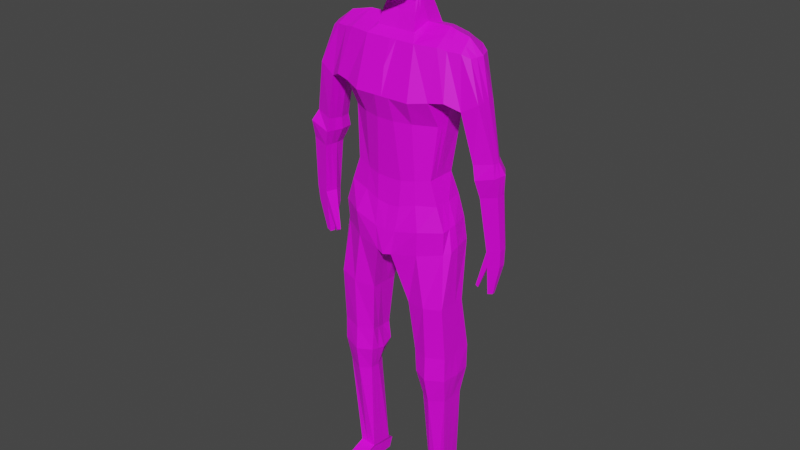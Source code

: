 # Source: 8beforerig.blend  (saved by Blender 3.4.6; exported with 4.5.12 LTS)
import bpy
from mathutils import Matrix  # noqa: F401  (used for matrix-valued properties, if any)

bpy.ops.wm.read_factory_settings(use_empty=True)
scene = bpy.context.scene
scene.name = 'Scene'

# ---- collections
col_refs = bpy.data.collections.new('Refs'); scene.collection.children.link(col_refs)
col_spiderman = bpy.data.collections.new('Spiderman'); scene.collection.children.link(col_spiderman)

# ---- images (referenced by path relative to the original .blend; pixels are not part of the script)
import os
ASSET_DIR = os.environ.get("B2B_ASSET_DIR", "")  # directory of the original .blend (textures are referenced by path, not embedded)
HERE = os.path.dirname(os.path.abspath(__file__))  # packed textures are extracted next to this script under _unpacked/

def load_image(name, relpath, width, height, colorspace="sRGB"):
    """Load a texture the original file referenced (path relative to the .blend, or extracted next to this script)."""
    p = next((c for c in (os.path.join(HERE, relpath), os.path.join(ASSET_DIR, relpath)) if relpath and os.path.exists(c)), "")
    if p:
        img = bpy.data.images.load(p, check_existing=True)
        img.name = name
    else:  # same state as the original file: an image datablock whose file is absent (Cycles renders it pink)
        img = bpy.data.images.new(name, width, height)
        img.source = "FILE"
        img.filepath = "//" + (relpath or name)
    img.colorspace_settings.name = colorspace
    return img
img_refpixel_png = load_image('refpixel.png', 'refpixel.png', 1024, 1024, 'sRGB')

# ---- materials (node trees are filled in below, after node groups)
mat_material_001 = bpy.data.materials.new('Material.001')
mat_material_001.use_transparent_shadow = False

# ---- material node trees
mat_material_001.use_nodes = True; mat_material_001.node_tree.nodes.clear()
_N = mat_material_001.node_tree.nodes; _L = mat_material_001.node_tree.links
n0 = _N.new('ShaderNodeBsdfPrincipled'); n0.name = 'Principled BSDF'; n0.location = (10, 300)
n0.distribution = 'GGX'
n0.subsurface_method = 'RANDOM_WALK_SKIN'
n0.inputs[3].default_value = 1.45
n0.inputs[27].default_value = (0.0, 0.0, 0.0, 1.0)
n0.inputs[28].default_value = 1.0
n1 = _N.new('ShaderNodeOutputMaterial'); n1.name = 'Material Output'; n1.location = (300, 300)
n2 = _N.new('ShaderNodeTexImage'); n2.name = 'Image Texture'; n2.location = (-280, 280)
n2.image = img_refpixel_png
_L.new(n0.outputs[0], n1.inputs[0])
_L.new(n2.outputs[0], n0.inputs[0])
n1.is_active_output = True

# ---- world
world_world = bpy.data.worlds.new('World'); scene.world = world_world
world_world.use_nodes = True; world_world.node_tree.nodes.clear()
_N = world_world.node_tree.nodes; _L = world_world.node_tree.links
n0 = _N.new('ShaderNodeOutputWorld'); n0.name = 'World Output'; n0.location = (300, 300)
n1 = _N.new('ShaderNodeBackground'); n1.name = 'Background'; n1.location = (10, 300)
n1.inputs[0].default_value = (0.05088, 0.05088, 0.05088, 1.0)
_L.new(n1.outputs[0], n0.inputs[0])
n0.is_active_output = True
world_world.color = (0.05088, 0.05088, 0.05088)
world_world.use_sun_shadow = False
world_world.sun_shadow_jitter_overblur = 0.0

# ---- meshes
me_cube_003 = bpy.data.meshes.new('Cube.003')
me_cube_003.from_pydata([(0.0, -0.35, -1.0), (0.0, 0.8794, -1.0), (0.7873, -0.01425, -1.017), (0.951, -0.06781, 0.6294), (0.8021, 0.661, -0.9904), (0.9062, 0.8141, 0.6924), (0.0, -0.4725, -0.4727), (0.0, 0.9521, -0.4727), (0.9968, 0.7245, -0.4163), (1.019, -0.2517, -0.3704), (0.0, 0.7308, -2.339), (0.0, -0.2393, -2.359), (0.7092, 0.5505, -2.213), (0.7092, -0.08842, -2.213), (0.4473, 0.8794, -1.0), (0.3326, 0.8113, 0.8188), (0.4473, -0.2553, -1.0), (0.3387, -0.03585, 0.8264), (0.4886, -0.4725, -0.4727), (0.4886, 0.9521, -0.4727), (0.4514, 0.7019, -2.292), (0.4514, -0.1706, -2.292), (0.0, 0.8445, -2.966), (0.0, -0.2742, -2.975), (0.4672, 0.8445, -2.769), (0.8426, -0.1037, -2.749), (0.7893, 0.6746, -2.753), (0.4882, -0.2076, -2.818), (0.0, 0.8958, -4.017), (0.0, -0.4594, -4.082), (0.6783, 0.8896, -3.769), (0.959, -0.06703, -3.84), (0.9831, 0.6466, -3.729), (0.582, -0.3127, -3.932), (0.1536, 0.8794, -1.0), (0.1297, -0.4725, -0.4727), (0.2231, 0.7019, -2.343), (0.1536, -0.35, -1.0), (0.1297, 0.9521, -0.4727), (0.2231, -0.2393, -2.343), (0.1977, 0.8445, -2.92), (0.2135, -0.2742, -2.929), (0.2432, 0.8323, -3.996), (0.1359, -0.4131, -4.045), (1.037, -0.2034, -5.093), (1.039, 0.4424, -5.117), (0.719, -0.2976, -5.173), (0.7314, 0.5829, -5.183), (0.3637, -0.2034, -5.209), (0.3656, 0.4424, -5.232), (1.059, -0.1118, -6.396), (1.058, 0.6481, -6.397), (0.7321, -0.2377, -6.449), (0.7761, 0.5899, -6.566), (0.4501, -0.1129, -6.43), (0.529, 0.5052, -6.563), (1.02, -0.02162, -7.594), (1.02, 0.5042, -7.595), (0.7586, -0.1555, -7.66), (0.7817, 0.5419, -7.581), (0.569, -0.02247, -7.619), (0.6242, 0.393, -7.51), (0.936, 0.1376, -10.07), (0.9104, 0.6149, -10.1), (0.8099, 0.1374, -10.08), (0.7843, 0.6146, -10.11), (0.6506, 0.1371, -10.09), (0.6251, 0.6143, -10.12), (0.9303, 0.159, -10.13), (0.9198, 0.7852, -10.23), (0.8041, 0.785, -10.24), (0.6685, 0.1585, -10.15), (0.658, 0.7847, -10.24), (0.9364, 0.1587, -10.5), (0.9361, 0.7239, -10.5), (0.8207, 0.1585, -10.51), (0.8204, 0.7237, -10.51), (0.6746, 0.1582, -10.52), (0.6743, 0.7234, -10.52), (0.8089, -0.8455, -10.43), (0.9242, -0.8454, -10.43), (0.6633, -0.8456, -10.44), (0.8153, -0.8456, -10.49), (0.9306, -0.8455, -10.49), (0.6696, -0.8457, -10.49), (0.8214, -0.8457, -10.52), (0.9367, -0.8456, -10.51), (0.6757, -0.8458, -10.52), (0.0, 0.2647, -1.0), (0.8309, 0.2065, -1.0), (0.867, 0.3503, 0.9242), (1.029, 0.3139, -0.4146), (0.0, 0.2398, -0.4727), (0.0, 0.2735, -2.359), (0.7092, 0.2313, -2.213), (0.3369, 0.3759, 0.9579), (0.0, 0.2851, -2.971), (0.8348, 0.29, -2.744), (0.0, 0.2199, -4.06), (1.045, 0.2573, -3.738), (0.1101, 0.2199, -4.087), (1.038, 0.2327, -5.105), (0.3646, 0.2327, -5.22), (1.059, 0.264, -6.396), (0.5293, 0.3108, -6.562), (1.02, 0.2376, -7.594), (0.5687, 0.1959, -7.62), (0.9232, 0.3588, -10.09), (0.6378, 0.3931, -10.1), (0.925, 0.4057, -10.18), (0.6633, 0.4052, -10.2), (0.9362, 0.3749, -10.5), (0.8205, 0.3747, -10.51), (0.6745, 0.3744, -10.52), (0.0, -0.3839, 0.1424), (0.0, 1.0, 0.1424), (0.0, 0.308, 0.1424), (0.7509, 0.3759, 0.9579), (0.8032, -0.118, 0.6682), (0.893, 0.1808, -0.5801), (0.7738, -0.3148, -0.4218), (0.7813, 0.8726, 0.7271), (0.7897, 0.756, -0.3974), (1.376, 0.3009, 0.5663), (1.509, 0.2848, -0.3084), (1.296, 0.06469, 0.5355), (1.511, -0.03672, -0.3089), (1.269, 0.6026, 0.5512), (1.473, 0.4804, -0.3319), (1.238, -0.09133, -0.5225), (1.163, 0.002179, 0.6091), (1.215, 0.5252, -0.4439), (1.177, 0.2213, -0.6171), (1.107, 0.7435, 0.6284), (1.109, 0.3413, 0.8505), (1.425, 0.009298, -1.606), (1.728, 0.1168, -1.523), (1.724, 0.2986, -1.546), (1.613, 0.5055, -1.523), (1.404, 0.5539, -1.65), (1.385, 0.326, -1.657), (1.47, -0.007372, -1.929), (1.812, 0.0136, -1.771), (1.834, 0.3143, -1.782), (1.7, 0.551, -1.78), (1.415, 0.625, -1.954), (1.382, 0.3413, -1.937), (1.545, 0.04926, -2.306), (1.827, 0.1139, -2.206), (1.822, 0.3225, -2.203), (1.728, 0.5, -2.21), (1.533, 0.5456, -2.326), (1.518, 0.3416, -2.315), (1.646, 0.1477, -3.523), (1.869, 0.1988, -3.444), (1.864, 0.364, -3.441), (1.783, 0.5221, -3.448), (1.633, 0.5638, -3.523), (1.588, 0.3877, -3.521), (1.064, -0.117, -6.974), (1.063, 0.6317, -6.975), (0.7752, 0.6218, -7.058), (0.503, 0.5239, -7.016), (0.4781, -0.1181, -7.007), (0.7383, -0.2613, -7.04), (0.454, 0.2243, -7.091), (1.083, 0.302, -6.998), (0.0, 0.3759, 0.9579), (0.0, 1.0, 0.7585), (0.1139, -0.2076, 0.6682), (0.0, -0.2076, 0.6682), (0.1001, 1.0, 0.7585), (0.4274, 1.0, 0.7585), (0.4274, 0.3759, 0.9579), (0.4411, -0.2076, 0.6682), (0.0, -0.02208, 0.8308), (0.0, 0.8076, 0.82), (0.0, 0.07645, 1.178), (0.0, 0.3226, 1.283), (0.295, 0.3226, 1.283), (0.2964, 0.06601, 1.175), (0.2889, 0.7078, 1.144), (0.0, 0.7718, 1.143), (0.0, 0.1153, 1.437), (0.0, 0.3245, 1.561), (0.2592, 0.2735, 1.553), (0.2513, 0.1354, 1.387), (0.2588, 0.5706, 1.482), (0.0, 0.6727, 1.456), (0.0, 0.1108, 1.629), (0.0, 0.2927, 1.821), (0.2217, 0.2831, 1.742), (0.2427, 0.119, 1.592), (0.2614, 0.498, 1.719), (0.0, 0.6486, 1.671), (0.0, 0.09803, 1.826), (0.0, 0.2927, 2.09), (0.4243, 0.3829, 1.941), (0.3233, 0.1381, 1.784), (0.3466, 0.5474, 1.901), (0.0, 0.7859, 1.972), (0.0, -0.4685, 1.62), (0.0, 0.3065, 2.363), (0.4704, 0.3829, 2.188), (0.2505, -0.1815, 1.646), (0.4318, 0.6087, 2.184), (0.0, 0.8221, 2.304), (0.0, -0.5494, 2.218), (0.0, 0.2164, 2.581), (0.4706, 0.3083, 2.571), (0.371, -0.1741, 2.165), (0.4224, 0.609, 2.664), (0.0, 0.8007, 2.703), (0.0, -0.3774, 2.999), (0.0, 0.0727, 3.008), (0.4712, 0.1704, 3.007), (0.344, -0.181, 2.929), (0.3815, 0.4405, 3.081), (0.0, 0.6054, 3.099), (0.0, -0.1581, 3.22), (0.0, -0.02196, 3.292), (0.23, 0.02721, 3.261), (0.2327, -0.1396, 3.13), (0.2794, 0.2479, 3.235), (0.0, 0.2964, 3.294), (0.0, 0.1445, 2.794), (0.0, 0.724, 2.891), (0.4181, 0.5358, 2.843), (0.4702, 0.2491, 2.789), (0.3709, -0.1586, 2.568), (0.0, -0.5562, 2.59), (0.0, 0.8151, 2.512), (0.4182, 0.6328, 2.44), (0.2688, -0.194, 1.894), (0.0, -0.482, 1.925), (0.0, 0.2614, 2.472), (0.4778, 0.3521, 2.377), (1.65, 0.1792, -3.905), (1.853, 0.2258, -3.833), (1.849, 0.3764, -3.83), (1.775, 0.5206, -3.837), (1.639, 0.5586, -3.905), (1.597, 0.398, -3.904), (1.645, 0.2382, -4.574), (1.731, 0.2578, -4.543), (1.729, 0.3214, -4.542), (1.698, 0.3823, -4.545), (1.64, 0.3984, -4.574), (1.623, 0.3306, -4.573), (1.43, 0.2649, -4.441), (1.449, 0.1831, -4.421), (1.466, 0.2651, -4.487), (1.48, 0.2043, -4.473), (0.5704, 0.8854, -3.277), (0.0, 0.9223, -3.513), (0.907, 0.6737, -3.244), (0.9784, -0.09735, -3.299), (0.0, -0.3814, -3.518), (0.614, -0.346, -3.345), (0.1914, -0.378, -3.496), (0.1836, 0.8854, -3.491), (0.0, 0.2525, -3.515), (0.9866, 0.256, -3.234), (0.0, -0.04267, -1.0), (0.7771, 0.1289, 0.8131), (0.8334, -0.06699, -0.5009), (0.0, 0.0171, -2.359), (0.4342, 0.08417, 0.8131), (0.0, 0.005448, -2.973), (0.0, -0.1581, -4.097), (0.157, -0.135, -4.092), (0.3641, 0.01468, -5.215), (0.4897, 0.09896, -6.496), (0.5688, 0.08671, -7.619), (0.6442, 0.2651, -10.1), (0.6659, 0.2819, -10.17), (0.8206, 0.2666, -10.51), (0.6745, 0.2663, -10.52), (0.0, 0.1769, 0.8943), (0.8091, 0.09614, -1.009), (0.0, -0.1163, -0.4727), (0.7092, 0.07145, -2.213), (0.8387, 0.09319, -2.747), (1.048, 0.04554, -3.799), (1.037, 0.01468, -5.099), (1.059, 0.07614, -6.396), (1.02, 0.108, -7.594), (0.9296, 0.2482, -10.08), (0.9277, 0.2824, -10.16), (0.9363, 0.2668, -10.5), (0.0, -0.03796, 0.1424), (0.909, 0.1412, 0.7768), (1.024, 0.03108, -0.3925), (1.336, 0.1828, 0.5509), (1.51, 0.1241, -0.3086), (1.136, 0.1718, 0.7298), (1.207, 0.065, -0.5698), (1.726, 0.2077, -1.534), (1.405, 0.1676, -1.632), (1.823, 0.1639, -1.777), (1.426, 0.167, -1.933), (1.825, 0.2182, -2.204), (1.532, 0.1954, -2.311), (1.867, 0.2814, -3.442), (1.617, 0.2677, -3.522), (0.466, 0.05312, -7.049), (1.074, 0.09251, -6.986), (0.3378, 0.17, 0.8921), (0.0, 0.1995, 1.231), (0.2957, 0.1943, 1.229), (0.0, 0.2199, 1.499), (0.2563, 0.2299, 1.474), (0.0, 0.2216, 1.722), (0.2322, 0.2011, 1.667), (0.0, 0.1954, 1.958), (0.3738, 0.2605, 1.863), (0.0, -0.06034, 1.968), (0.394, 0.1386, 1.92), (0.0, -0.1633, 2.373), (0.4338, 0.0827, 2.368), (0.0, -0.172, 2.982), (0.4047, -0.01559, 2.978), (0.0, -0.06098, 3.264), (0.2313, -0.05621, 3.195), (0.0, -0.2134, 2.665), (0.4543, 0.07315, 2.663), (0.4287, 0.1024, 2.071), (0.0, -0.09855, 2.174), (1.851, 0.3011, -3.832), (1.624, 0.2886, -3.905), (1.73, 0.2896, -4.543), (1.634, 0.2844, -4.573), (1.439, 0.224, -4.431), (1.473, 0.2347, -4.48), (0.0, -0.06446, -3.516), (0.9825, 0.07933, -3.266)], [], [(116, 167, 176, 168, 115), (19, 172, 121, 122), (296, 132, 140, 298), (279, 2, 13, 281), (37, 35, 6, 0), (279, 265, 120, 2), (14, 19, 122, 4), (88, 92, 7, 1), (13, 21, 27, 25), (37, 0, 11, 39), (14, 4, 12, 20), (88, 1, 10, 93), (34, 14, 20, 36), (2, 16, 21, 13), (20, 12, 26, 24), (34, 38, 19, 14), (2, 120, 18, 16), (264, 267, 174, 118), (35, 169, 170, 114, 6), (120, 118, 174, 18), (253, 255, 32, 30), (260, 253, 30, 42), (36, 20, 24, 40), (39, 11, 23, 41), (281, 13, 25, 282), (93, 10, 22, 96), (283, 31, 44, 284), (30, 32, 45, 47), (335, 256, 31, 283), (261, 254, 28, 98), (259, 257, 29, 43), (256, 258, 33, 31), (258, 259, 43, 33), (269, 270, 43, 29), (21, 39, 41, 27), (10, 36, 40, 22), (254, 260, 42, 28), (38, 171, 172, 19), (1, 7, 38, 34), (1, 34, 36, 10), (16, 37, 39, 21), (16, 18, 35, 37), (7, 115, 168, 171, 38), (102, 49, 55, 104), (44, 46, 52, 50), (42, 30, 47, 49), (33, 43, 48, 46), (100, 42, 49, 102), (31, 33, 46, 44), (162, 161, 59, 61), (306, 159, 56, 286), (47, 45, 51, 53), (284, 44, 50, 285), (49, 47, 53, 55), (46, 48, 54, 52), (59, 57, 63, 65), (106, 61, 67, 108), (164, 163, 60, 58), (159, 164, 58, 56), (165, 162, 61, 106), (161, 160, 57, 59), (65, 63, 69, 70), (108, 67, 72, 110), (286, 56, 62, 287), (61, 59, 65, 67), (58, 60, 66, 64), (56, 58, 64, 62), (288, 68, 73, 289), (70, 69, 74, 76), (287, 62, 68, 288), (67, 65, 70, 72), (66, 71, 84, 81), (73, 68, 83, 86), (276, 289, 73, 75), (277, 276, 75, 77), (72, 70, 76, 78), (71, 77, 87, 84), (75, 73, 86, 85), (110, 72, 78, 113), (79, 81, 84, 82), (80, 79, 82, 83), (82, 84, 87, 85), (83, 82, 85, 86), (64, 66, 81, 79), (68, 62, 80, 83), (62, 64, 79, 80), (77, 75, 85, 87), (275, 110, 113, 277), (78, 76, 112, 113), (76, 74, 111, 112), (63, 107, 109, 69), (69, 109, 111, 74), (57, 105, 107, 63), (274, 108, 110, 275), (305, 165, 106, 273), (273, 106, 108, 274), (45, 101, 103, 51), (160, 166, 105, 57), (270, 100, 102, 271), (271, 102, 104, 272), (28, 42, 100, 98), (334, 261, 98, 269), (255, 262, 99, 32), (32, 99, 101, 45), (266, 93, 96, 268), (12, 94, 97, 26), (121, 172, 173, 117), (263, 88, 93, 266), (263, 280, 92, 88), (4, 122, 119, 89), (4, 89, 94, 12), (18, 174, 169, 35), (290, 278, 167, 116), (280, 290, 116, 92), (92, 116, 115, 7), (130, 129, 126, 125), (291, 90, 117, 264), (292, 9, 120, 265), (90, 5, 121, 117), (8, 91, 119, 122), (5, 8, 122, 121), (9, 3, 118, 120), (294, 293, 125, 126), (128, 127, 123, 124), (132, 131, 139, 140), (131, 133, 127, 128), (133, 134, 123, 127), (295, 130, 125, 293), (291, 3, 130, 295), (5, 90, 134, 133), (8, 5, 133, 131), (292, 91, 132, 296), (3, 9, 129, 130), (91, 8, 131, 132), (140, 139, 145, 146), (297, 136, 142, 299), (131, 128, 138, 139), (126, 129, 135, 136), (128, 124, 137, 138), (294, 126, 136, 297), (300, 146, 152, 302), (142, 141, 147, 148), (138, 137, 143, 144), (136, 135, 141, 142), (298, 140, 146, 300), (139, 138, 144, 145), (150, 149, 155, 156), (152, 151, 157, 158), (145, 144, 150, 151), (299, 142, 148, 301), (146, 145, 151, 152), (144, 143, 149, 150), (158, 157, 241, 242), (303, 154, 238, 328), (148, 147, 153, 154), (302, 152, 158, 304), (151, 150, 156, 157), (301, 148, 154, 303), (51, 103, 166, 160), (272, 104, 165, 305), (53, 51, 160, 161), (104, 55, 162, 165), (50, 52, 164, 159), (52, 54, 163, 164), (285, 50, 159, 306), (55, 53, 161, 162), (278, 175, 177, 308), (176, 167, 178, 182), (307, 17, 174, 267), (176, 15, 172, 171, 168), (15, 95, 173, 172), (17, 175, 170, 169, 174), (179, 181, 187, 185), (182, 178, 184, 188), (95, 15, 181, 179), (307, 95, 179, 309), (15, 176, 182, 181), (175, 17, 180, 177), (183, 186, 192, 189), (187, 188, 194, 193), (309, 179, 185, 311), (181, 182, 188, 187), (177, 180, 186, 183), (308, 177, 183, 310), (191, 193, 199, 197), (194, 190, 196, 200), (310, 183, 189, 312), (188, 184, 190, 194), (185, 187, 193, 191), (311, 185, 191, 313), (315, 197, 203, 317), (197, 199, 205, 203), (313, 191, 197, 315), (193, 194, 200, 199), (189, 192, 198, 195), (312, 189, 195, 314), (234, 233, 210, 207), (232, 231, 212, 211), (199, 200, 206, 205), (195, 198, 204, 201), (314, 195, 201, 316), (200, 196, 202, 206), (228, 227, 217, 215), (226, 225, 214, 218), (327, 234, 207, 318), (231, 235, 208, 212), (236, 232, 211, 209), (326, 236, 209, 319), (213, 216, 222, 219), (217, 218, 224, 223), (325, 228, 215, 321), (227, 226, 218, 217), (230, 229, 216, 213), (324, 230, 213, 320), (322, 323, 221, 220), (223, 224, 220, 221), (320, 213, 219, 322), (218, 214, 220, 224), (215, 217, 223, 221), (321, 215, 221, 323), (318, 207, 230, 324), (207, 210, 229, 230), (211, 212, 226, 227), (319, 209, 228, 325), (212, 208, 225, 226), (209, 211, 227, 228), (317, 203, 236, 326), (203, 205, 232, 236), (206, 202, 235, 231), (316, 201, 234, 327), (205, 206, 231, 232), (201, 204, 233, 234), (240, 239, 245, 246), (242, 241, 247, 248), (156, 155, 239, 240), (154, 153, 237, 238), (237, 153, 250, 252), (157, 156, 240, 241), (248, 247, 246, 245), (331, 248, 245, 330), (238, 237, 243, 244), (329, 242, 248, 331), (241, 240, 246, 247), (328, 238, 244, 330), (332, 249, 251, 333), (158, 242, 251, 249), (329, 237, 252, 333), (304, 158, 249, 332), (26, 97, 262, 255), (268, 96, 261, 334), (22, 40, 260, 254), (27, 41, 259, 258), (25, 27, 258, 256), (41, 23, 257, 259), (96, 22, 254, 261), (282, 25, 256, 335), (40, 24, 253, 260), (24, 26, 255, 253), (97, 282, 335, 262), (23, 268, 334, 257), (153, 304, 332, 250), (242, 329, 333, 251), (250, 332, 333, 252), (239, 328, 330, 245), (237, 329, 331, 243), (243, 331, 330, 244), (202, 316, 327, 235), (204, 317, 326, 233), (210, 319, 325, 229), (208, 318, 324, 225), (216, 321, 323, 222), (214, 320, 322, 220), (219, 222, 323, 322), (225, 324, 320, 214), (229, 325, 321, 216), (233, 326, 319, 210), (235, 327, 318, 208), (196, 314, 316, 202), (190, 312, 314, 196), (192, 313, 315, 198), (198, 315, 317, 204), (186, 311, 313, 192), (184, 310, 312, 190), (178, 308, 310, 184), (180, 309, 311, 186), (17, 307, 309, 180), (95, 307, 267, 173), (167, 278, 308, 178), (103, 285, 306, 166), (54, 272, 305, 163), (149, 301, 303, 155), (147, 302, 304, 153), (155, 303, 328, 239), (143, 299, 301, 149), (135, 298, 300, 141), (141, 300, 302, 147), (124, 294, 297, 137), (137, 297, 299, 143), (9, 292, 296, 129), (90, 291, 295, 134), (134, 295, 293, 123), (124, 123, 293, 294), (91, 292, 265, 119), (3, 291, 264, 118), (6, 114, 290, 280), (114, 170, 175, 278, 290), (0, 6, 280, 263), (0, 263, 266, 11), (11, 266, 268, 23), (257, 334, 269, 29), (48, 271, 272, 54), (43, 270, 271, 48), (60, 273, 274, 66), (163, 305, 273, 60), (66, 274, 275, 71), (71, 275, 277, 77), (113, 112, 276, 277), (112, 111, 289, 276), (107, 287, 288, 109), (109, 288, 289, 111), (105, 286, 287, 107), (101, 284, 285, 103), (166, 306, 286, 105), (98, 100, 270, 269), (262, 335, 283, 99), (99, 283, 284, 101), (94, 281, 282, 97), (117, 173, 267, 264), (89, 119, 265, 279), (89, 279, 281, 94), (129, 296, 298, 135)])
_uv = me_cube_003.uv_layers.new(name='UVMap')
_uv.uv.foreach_set('vector', [0.2418, 0.7508, 0.2418, 0.8082, 0.2418, 0.7985, 0.2418, 0.7941, 0.2418, 0.7508, 0.6626, 0.7225, 0.6487, 0.8169, 0.6165, 0.8148, 0.6353, 0.7275, 0.3784, 0.7176, 0.3758, 0.7146, 0.3869, 0.6538, 0.3887, 0.6554, 0.3418, 0.6875, 0.3399, 0.687, 0.3359, 0.6159, 0.3359, 0.6159, 0.2502, 0.6904, 0.2481, 0.7237, 0.2369, 0.7237, 0.2369, 0.6904, 0.3418, 0.6875, 0.3485, 0.7142, 0.3038, 0.7269, 0.3399, 0.687, 0.6664, 0.6875, 0.6626, 0.7225, 0.6353, 0.7275, 0.6342, 0.6882, 0.2418, 0.6703, 0.2418, 0.7075, 0.2418, 0.7075, 0.2418, 0.6703, 0.3359, 0.6159, 0.2818, 0.6117, 0.285, 0.5785, 0.3459, 0.5805, 0.2502, 0.6904, 0.2369, 0.6904, 0.2428, 0.6075, 0.2621, 0.6085, 0.6664, 0.6875, 0.6342, 0.6882, 0.6285, 0.6126, 0.6519, 0.6074, 0.2418, 0.6703, 0.2418, 0.6703, 0.2418, 0.5761, 0.2418, 0.5747, 0.693, 0.6875, 0.6664, 0.6875, 0.6519, 0.6074, 0.6867, 0.5985, 0.3399, 0.687, 0.2756, 0.6904, 0.2818, 0.6117, 0.3359, 0.6159, 0.6519, 0.6074, 0.6285, 0.6126, 0.628, 0.5707, 0.6646, 0.5702, 0.693, 0.6875, 0.6952, 0.7225, 0.6626, 0.7225, 0.6664, 0.6875, 0.3399, 0.687, 0.3038, 0.7269, 0.2792, 0.7237, 0.2756, 0.6904, 0.3041, 0.8049, 0.2745, 0.8049, 0.2751, 0.7958, 0.3064, 0.7958, 0.2481, 0.7237, 0.2468, 0.7958, 0.2369, 0.7958, 0.2369, 0.7626, 0.2369, 0.7237, 0.3038, 0.7269, 0.3064, 0.7958, 0.2751, 0.7958, 0.2792, 0.7237, 0.6552, 0.5366, 0.6247, 0.5387, 0.6177, 0.5065, 0.6458, 0.5029, 0.6903, 0.5223, 0.6552, 0.5366, 0.6458, 0.5029, 0.6883, 0.4872, 0.6867, 0.5985, 0.6519, 0.6074, 0.6646, 0.5702, 0.689, 0.5602, 0.2621, 0.6085, 0.2428, 0.6075, 0.2428, 0.5685, 0.2612, 0.5714, 0.6285, 0.6126, 0.6285, 0.6126, 0.6231, 0.5709, 0.6235, 0.5711, 0.2418, 0.5747, 0.2418, 0.5761, 0.2418, 0.532, 0.2418, 0.5317, 0.3655, 0.5077, 0.3603, 0.5043, 0.3539, 0.4376, 0.3539, 0.4373, 0.6458, 0.5029, 0.6177, 0.5065, 0.6127, 0.4145, 0.6406, 0.4101, 0.3519, 0.5442, 0.3471, 0.5396, 0.3543, 0.5017, 0.3647, 0.5058, 0.2418, 0.4933, 0.2418, 0.4935, 0.2442, 0.4679, 0.2442, 0.4679, 0.2593, 0.5356, 0.2428, 0.5343, 0.2428, 0.4953, 0.2658, 0.4829, 0.3536, 0.5457, 0.2959, 0.5452, 0.2995, 0.5048, 0.3606, 0.5046, 0.2959, 0.5452, 0.2593, 0.5356, 0.2658, 0.4829, 0.2995, 0.5048, 0.707, 0.4821, 0.6927, 0.4825, 0.6885, 0.4821, 0.707, 0.4797, 0.2818, 0.6117, 0.2621, 0.6085, 0.2612, 0.5714, 0.285, 0.5785, 0.707, 0.5988, 0.6867, 0.5985, 0.689, 0.5602, 0.707, 0.5572, 0.707, 0.5209, 0.6903, 0.5223, 0.6883, 0.4872, 0.707, 0.4835, 0.6952, 0.7225, 0.6979, 0.8042, 0.6487, 0.8169, 0.6626, 0.7225, 0.707, 0.6875, 0.707, 0.7225, 0.6952, 0.7225, 0.693, 0.6875, 0.707, 0.6875, 0.693, 0.6875, 0.6867, 0.5985, 0.707, 0.5988, 0.2756, 0.6904, 0.2502, 0.6904, 0.2621, 0.6085, 0.2818, 0.6117, 0.2756, 0.6904, 0.2792, 0.7237, 0.2481, 0.7237, 0.2502, 0.6904, 0.707, 0.7225, 0.707, 0.7633, 0.707, 0.8042, 0.6979, 0.8042, 0.6952, 0.7225, 0.2942, 0.3818, 0.2943, 0.3809, 0.3252, 0.2955, 0.3252, 0.2955, 0.3539, 0.4376, 0.3264, 0.4326, 0.3412, 0.3481, 0.3695, 0.3515, 0.6883, 0.4872, 0.6458, 0.5029, 0.6406, 0.4101, 0.6738, 0.4069, 0.2995, 0.5048, 0.2658, 0.4829, 0.2957, 0.4304, 0.3264, 0.4326, 0.697, 0.4828, 0.6883, 0.4872, 0.6738, 0.4069, 0.6739, 0.4076, 0.3646, 0.5046, 0.2995, 0.5048, 0.3264, 0.4326, 0.3539, 0.4376, 0.6613, 0.2885, 0.6366, 0.2858, 0.636, 0.2511, 0.6503, 0.2557, 0.3585, 0.3095, 0.3577, 0.3103, 0.3715, 0.2516, 0.3715, 0.2516, 0.6406, 0.4101, 0.6127, 0.4145, 0.6109, 0.3296, 0.6365, 0.3184, 0.6128, 0.4157, 0.6129, 0.4161, 0.6108, 0.3297, 0.6108, 0.3297, 0.6738, 0.4069, 0.6406, 0.4101, 0.6365, 0.3184, 0.659, 0.3186, 0.3264, 0.4326, 0.2957, 0.4304, 0.3061, 0.3522, 0.3412, 0.3481, 0.636, 0.2511, 0.6144, 0.2502, 0.6094, 0.08142, 0.6192, 0.08098, 0.6554, 0.2485, 0.6503, 0.2557, 0.6316, 0.08051, 0.6306, 0.08127, 0.3349, 0.3069, 0.3124, 0.309, 0.3379, 0.2507, 0.3543, 0.2482, 0.3631, 0.3111, 0.3349, 0.3069, 0.3543, 0.2482, 0.3769, 0.2523, 0.6658, 0.2836, 0.6613, 0.2885, 0.6503, 0.2557, 0.6554, 0.2485, 0.6366, 0.2858, 0.6105, 0.2913, 0.6144, 0.2502, 0.636, 0.2511, 0.6192, 0.08098, 0.6094, 0.08142, 0.6087, 0.07427, 0.6177, 0.07386, 0.3648, 0.05333, 0.364, 0.05271, 0.366, 0.04695, 0.3664, 0.04915, 0.6144, 0.2502, 0.6144, 0.2502, 0.6075, 0.08294, 0.608, 0.08256, 0.6503, 0.2557, 0.636, 0.2511, 0.6192, 0.08098, 0.6316, 0.08051, 0.3543, 0.2482, 0.3379, 0.2507, 0.3656, 0.05395, 0.3756, 0.05433, 0.3769, 0.2523, 0.3543, 0.2482, 0.3756, 0.05433, 0.3836, 0.05469, 0.6081, 0.07833, 0.6079, 0.07968, 0.6074, 0.05876, 0.6074, 0.05876, 0.6177, 0.07386, 0.6087, 0.07427, 0.6075, 0.05873, 0.6164, 0.05833, 0.608, 0.08256, 0.6075, 0.08294, 0.6079, 0.07968, 0.6081, 0.07833, 0.6316, 0.08051, 0.6192, 0.08098, 0.6177, 0.07386, 0.629, 0.07343, 0.6296, 0.08203, 0.6282, 0.07884, 0.6281, 0.05926, 0.6286, 0.06252, 0.3836, 0.03502, 0.3832, 0.05203, 0.3832, 0.03571, 0.3836, 0.03445, 0.3828, 0.02288, 0.3922, 0.02325, 0.3922, 0.02326, 0.3828, 0.02289, 0.3709, 0.0225, 0.3828, 0.02288, 0.3828, 0.02289, 0.3709, 0.0225, 0.629, 0.07343, 0.6177, 0.07386, 0.6164, 0.05833, 0.6277, 0.0579, 0.3704, 0.04146, 0.3709, 0.0225, 0.371, 0.02232, 0.3705, 0.02371, 0.6034, 0.03371, 0.5944, 0.03412, 0.5943, 0.03342, 0.6034, 0.03325, 0.37, 0.03901, 0.3695, 0.03656, 0.3709, 0.02248, 0.3709, 0.02249, 0.3755, 0.03822, 0.3664, 0.03808, 0.3668, 0.03543, 0.3759, 0.03557, 0.3828, 0.03836, 0.3755, 0.03822, 0.3759, 0.03557, 0.3832, 0.03571, 0.3759, 0.03557, 0.3668, 0.03543, 0.3672, 0.03418, 0.3763, 0.03432, 0.3832, 0.03571, 0.3759, 0.03557, 0.3763, 0.03432, 0.3836, 0.03445, 0.3756, 0.05433, 0.3656, 0.05395, 0.3664, 0.03808, 0.3755, 0.03822, 0.6079, 0.07968, 0.6075, 0.08294, 0.6084, 0.06286, 0.6079, 0.0596, 0.3836, 0.05469, 0.3756, 0.05433, 0.3755, 0.03822, 0.3828, 0.03836, 0.3709, 0.0225, 0.3828, 0.02289, 0.3829, 0.02248, 0.371, 0.02232, 0.3702, 0.04024, 0.37, 0.03901, 0.3709, 0.02249, 0.3709, 0.0225, 0.3709, 0.02248, 0.3828, 0.02286, 0.3828, 0.02288, 0.3709, 0.02249, 0.3828, 0.02286, 0.3922, 0.02323, 0.3922, 0.02325, 0.3828, 0.02288, 0.6094, 0.08142, 0.6085, 0.08218, 0.6083, 0.07697, 0.6087, 0.07427, 0.6087, 0.07427, 0.6083, 0.07697, 0.6074, 0.05875, 0.6075, 0.05873, 0.6144, 0.2502, 0.6144, 0.2502, 0.6085, 0.08218, 0.6094, 0.08142, 0.3652, 0.05364, 0.3648, 0.05333, 0.3664, 0.04915, 0.3665, 0.05025, 0.3114, 0.3063, 0.3104, 0.3037, 0.3379, 0.2507, 0.3379, 0.2507, 0.3379, 0.2507, 0.3379, 0.2507, 0.3648, 0.05333, 0.3652, 0.05364, 0.6127, 0.4145, 0.6128, 0.4153, 0.6109, 0.3296, 0.6109, 0.3296, 0.6105, 0.2913, 0.6086, 0.2897, 0.6144, 0.2502, 0.6144, 0.2502, 0.2618, 0.4833, 0.2577, 0.4836, 0.2958, 0.4296, 0.2958, 0.43, 0.6739, 0.408, 0.6739, 0.4076, 0.6589, 0.3186, 0.6625, 0.323, 0.707, 0.4835, 0.6883, 0.4872, 0.697, 0.4828, 0.707, 0.4846, 0.2418, 0.4932, 0.2418, 0.4933, 0.2442, 0.4679, 0.2442, 0.4653, 0.6247, 0.5387, 0.6174, 0.5394, 0.61, 0.5077, 0.6177, 0.5065, 0.6177, 0.5065, 0.61, 0.5077, 0.6128, 0.4153, 0.6127, 0.4145, 0.2418, 0.5747, 0.2418, 0.5747, 0.2418, 0.5317, 0.2418, 0.5315, 0.6285, 0.6126, 0.6285, 0.6126, 0.6238, 0.5712, 0.628, 0.5707, 0.6165, 0.8148, 0.6487, 0.8169, 0.6487, 0.8301, 0.6193, 0.8301, 0.2418, 0.6703, 0.2418, 0.6703, 0.2418, 0.5747, 0.2418, 0.5747, 0.2418, 0.6703, 0.2418, 0.7075, 0.2418, 0.7075, 0.2418, 0.6703, 0.6342, 0.6882, 0.6353, 0.7275, 0.6259, 0.7154, 0.6316, 0.6875, 0.6342, 0.6882, 0.6316, 0.6875, 0.6285, 0.6126, 0.6285, 0.6126, 0.2792, 0.7237, 0.2751, 0.7958, 0.2468, 0.7958, 0.2481, 0.7237, 0.2418, 0.7508, 0.2418, 0.8037, 0.2418, 0.8082, 0.2418, 0.7508, 0.2418, 0.7075, 0.2418, 0.7508, 0.2418, 0.7508, 0.2418, 0.7075, 0.2418, 0.7075, 0.2418, 0.7508, 0.2418, 0.7508, 0.2418, 0.7075, 0.3746, 0.792, 0.3811, 0.7206, 0.4047, 0.7341, 0.3861, 0.7874, 0.3526, 0.8026, 0.3119, 0.812, 0.3019, 0.8141, 0.3041, 0.8049, 0.3625, 0.7288, 0.3621, 0.7302, 0.3038, 0.7269, 0.3485, 0.7142, 0.6087, 0.8279, 0.6052, 0.8125, 0.6165, 0.8148, 0.6193, 0.8301, 0.6165, 0.7263, 0.6136, 0.7264, 0.6259, 0.7154, 0.6353, 0.7275, 0.6052, 0.8125, 0.6165, 0.7263, 0.6353, 0.7275, 0.6165, 0.8148, 0.3621, 0.7302, 0.3563, 0.7933, 0.3064, 0.7958, 0.3038, 0.7269, 0.4046, 0.7341, 0.3896, 0.7884, 0.3861, 0.7874, 0.4047, 0.7341, 0.5406, 0.7467, 0.5661, 0.805, 0.5564, 0.806, 0.5373, 0.7482, 0.5767, 0.7247, 0.5733, 0.7362, 0.558, 0.6494, 0.5598, 0.6489, 0.5733, 0.7362, 0.587, 0.8083, 0.5661, 0.805, 0.5406, 0.7467, 0.587, 0.8083, 0.5868, 0.823, 0.5564, 0.806, 0.5661, 0.805, 0.3723, 0.7997, 0.3746, 0.792, 0.3861, 0.7874, 0.3896, 0.7884, 0.3526, 0.8026, 0.3563, 0.7933, 0.3746, 0.792, 0.3723, 0.7997, 0.6052, 0.8125, 0.6087, 0.8279, 0.5868, 0.823, 0.587, 0.8083, 0.6165, 0.7263, 0.6052, 0.8125, 0.587, 0.8083, 0.5733, 0.7362, 0.3625, 0.7288, 0.363, 0.7274, 0.3758, 0.7146, 0.3784, 0.7176, 0.3563, 0.7933, 0.3621, 0.7302, 0.3811, 0.7206, 0.3746, 0.792, 0.6136, 0.7264, 0.6165, 0.7263, 0.5733, 0.7362, 0.5767, 0.7247, 0.5598, 0.6489, 0.558, 0.6494, 0.557, 0.6292, 0.56, 0.6303, 0.4164, 0.6615, 0.4166, 0.6622, 0.4238, 0.6465, 0.4248, 0.6462, 0.5733, 0.7362, 0.5406, 0.7467, 0.539, 0.6578, 0.558, 0.6494, 0.4047, 0.7341, 0.3811, 0.7206, 0.3904, 0.657, 0.4166, 0.6622, 0.5406, 0.7467, 0.5373, 0.7482, 0.5289, 0.6563, 0.539, 0.6578, 0.5373, 0.7482, 0.5372, 0.7482, 0.5286, 0.6578, 0.5288, 0.657, 0.3905, 0.6363, 0.3867, 0.6361, 0.3984, 0.6122, 0.3996, 0.6125, 0.4238, 0.6465, 0.3943, 0.6366, 0.4008, 0.6127, 0.4252, 0.6191, 0.539, 0.6578, 0.5289, 0.6563, 0.5189, 0.6406, 0.5311, 0.6407, 0.4166, 0.6622, 0.3904, 0.657, 0.3943, 0.6366, 0.4238, 0.6465, 0.3887, 0.6554, 0.3869, 0.6538, 0.3867, 0.6361, 0.3905, 0.6363, 0.558, 0.6494, 0.539, 0.6578, 0.5311, 0.6407, 0.557, 0.6292, 0.5286, 0.6122, 0.5201, 0.6127, 0.5328, 0.5244, 0.5379, 0.524, 0.5477, 0.6053, 0.5463, 0.6045, 0.5472, 0.5206, 0.55, 0.5207, 0.557, 0.6292, 0.5311, 0.6407, 0.5286, 0.6122, 0.5463, 0.6045, 0.4248, 0.6462, 0.4238, 0.6465, 0.4252, 0.6191, 0.425, 0.6192, 0.56, 0.6303, 0.557, 0.6292, 0.5463, 0.6045, 0.5477, 0.6053, 0.5311, 0.6407, 0.5189, 0.6406, 0.5201, 0.6127, 0.5286, 0.6122, 0.55, 0.5207, 0.5472, 0.5206, 0.5469, 0.5032, 0.5494, 0.5033, 0.5327, 0.5243, 0.5325, 0.5242, 0.5335, 0.5065, 0.5336, 0.5066, 0.4252, 0.6191, 0.4008, 0.6127, 0.4248, 0.5116, 0.4383, 0.5151, 0.3996, 0.6125, 0.3984, 0.6122, 0.4213, 0.5117, 0.423, 0.5116, 0.5463, 0.6045, 0.5286, 0.6122, 0.5379, 0.524, 0.5472, 0.5206, 0.5198, 0.6126, 0.5196, 0.6125, 0.5325, 0.5242, 0.5327, 0.5243, 0.6109, 0.3296, 0.6109, 0.3296, 0.6086, 0.2897, 0.6105, 0.2913, 0.6625, 0.323, 0.6589, 0.3186, 0.6658, 0.2836, 0.6647, 0.2864, 0.6365, 0.3184, 0.6109, 0.3296, 0.6105, 0.2913, 0.6366, 0.2858, 0.6589, 0.3186, 0.659, 0.3186, 0.6613, 0.2885, 0.6658, 0.2836, 0.3695, 0.3515, 0.3412, 0.3481, 0.3349, 0.3069, 0.3631, 0.3111, 0.3412, 0.3481, 0.3061, 0.3522, 0.3124, 0.309, 0.3349, 0.3069, 0.3641, 0.3507, 0.3641, 0.3507, 0.3577, 0.3103, 0.3585, 0.3095, 0.659, 0.3186, 0.6365, 0.3184, 0.6366, 0.2858, 0.6613, 0.2885, 0.2418, 0.8037, 0.2418, 0.7992, 0.2418, 0.8237, 0.2418, 0.8274, 0.2418, 0.7985, 0.2418, 0.8082, 0.2418, 0.8311, 0.2418, 0.8212, 0.2661, 0.8099, 0.2662, 0.8058, 0.2751, 0.7958, 0.2745, 0.8049, 0.707, 0.8083, 0.6573, 0.8209, 0.6487, 0.8169, 0.6979, 0.8042, 0.707, 0.8042, 0.6573, 0.8209, 0.6569, 0.8301, 0.6487, 0.8301, 0.6487, 0.8169, 0.2662, 0.8058, 0.2369, 0.806, 0.2369, 0.7958, 0.2468, 0.7958, 0.2751, 0.7958, 0.6812, 0.8312, 0.6817, 0.822, 0.6845, 0.8444, 0.6844, 0.8491, 0.2418, 0.8212, 0.2418, 0.8311, 0.2418, 0.8506, 0.2418, 0.8432, 0.6569, 0.8301, 0.6573, 0.8209, 0.6817, 0.822, 0.6812, 0.8312, 0.2661, 0.8099, 0.2661, 0.8141, 0.2683, 0.8376, 0.2625, 0.8312, 0.6573, 0.8209, 0.707, 0.8083, 0.708, 0.8219, 0.6817, 0.822, 0.2369, 0.806, 0.2662, 0.8058, 0.2626, 0.8278, 0.2369, 0.828, 0.2428, 0.8473, 0.2645, 0.8441, 0.2638, 0.8571, 0.2428, 0.8594, 0.6845, 0.8444, 0.708, 0.8426, 0.7148, 0.8638, 0.6911, 0.867, 0.2625, 0.8312, 0.2683, 0.8376, 0.2652, 0.8546, 0.2649, 0.8496, 0.6817, 0.822, 0.708, 0.8219, 0.708, 0.8426, 0.6845, 0.8444, 0.2369, 0.828, 0.2626, 0.8278, 0.2645, 0.8441, 0.2428, 0.8473, 0.2418, 0.8274, 0.2418, 0.8237, 0.2418, 0.8419, 0.2418, 0.8462, 0.6947, 0.8684, 0.6911, 0.867, 0.6833, 0.879, 0.6763, 0.8817, 0.2429, 0.8628, 0.2429, 0.8708, 0.2429, 0.889, 0.2429, 0.8837, 0.2418, 0.8462, 0.2418, 0.8419, 0.2418, 0.855, 0.2423, 0.8629, 0.2418, 0.8432, 0.2418, 0.8506, 0.2429, 0.8708, 0.2429, 0.8628, 0.2652, 0.8546, 0.2652, 0.8501, 0.2654, 0.8651, 0.262, 0.8665, 0.2649, 0.8496, 0.2652, 0.8546, 0.262, 0.8665, 0.2629, 0.8618, 0.2732, 0.8736, 0.277, 0.878, 0.2805, 0.8916, 0.2747, 0.8768, 0.277, 0.878, 0.2711, 0.8758, 0.2776, 0.8913, 0.2805, 0.8916, 0.6937, 0.8635, 0.6947, 0.8684, 0.6763, 0.8817, 0.6809, 0.8765, 0.6911, 0.867, 0.7148, 0.8638, 0.7148, 0.8837, 0.6833, 0.879, 0.2428, 0.8594, 0.2638, 0.8571, 0.2707, 0.8692, 0.2428, 0.8718, 0.2423, 0.8629, 0.2418, 0.855, 0.2429, 0.8712, 0.2429, 0.8801, 0.245, 0.8771, 0.2642, 0.8789, 0.2713, 0.892, 0.245, 0.8932, 0.6768, 0.9148, 0.7148, 0.9195, 0.7148, 0.9322, 0.6765, 0.9296, 0.6833, 0.879, 0.7148, 0.8837, 0.7148, 0.9058, 0.6756, 0.8978, 0.2429, 0.8712, 0.2727, 0.8704, 0.2692, 0.8549, 0.2418, 0.8515, 0.2429, 0.8801, 0.2429, 0.8712, 0.2418, 0.8515, 0.2423, 0.8795, 0.2429, 0.8837, 0.2429, 0.889, 0.2429, 0.9074, 0.2429, 0.9063, 0.6721, 0.9379, 0.6768, 0.9415, 0.6802, 0.9573, 0.672, 0.9524, 0.2456, 0.9463, 0.2456, 0.9384, 0.2456, 0.9513, 0.2456, 0.9583, 0.2429, 0.8947, 0.2429, 0.8746, 0.2429, 0.894, 0.2429, 0.9081, 0.2429, 0.9203, 0.2429, 0.9148, 0.2429, 0.9222, 0.2429, 0.9331, 0.6722, 0.9284, 0.6776, 0.9326, 0.6772, 0.9475, 0.6729, 0.9413, 0.2739, 0.8857, 0.2933, 0.9042, 0.2936, 0.9211, 0.2711, 0.9028, 0.245, 0.9362, 0.2709, 0.9323, 0.2626, 0.9434, 0.245, 0.9484, 0.6802, 0.9573, 0.7148, 0.9585, 0.7148, 0.9714, 0.6894, 0.9675, 0.2792, 0.9177, 0.2918, 0.9327, 0.2898, 0.9369, 0.2828, 0.9356, 0.6768, 0.9415, 0.7148, 0.9447, 0.7148, 0.9585, 0.6802, 0.9573, 0.245, 0.9137, 0.273, 0.9125, 0.2702, 0.9335, 0.2516, 0.9323, 0.2442, 0.9288, 0.2429, 0.9191, 0.2456, 0.9482, 0.2456, 0.9497, 0.245, 0.9507, 0.2625, 0.947, 0.2623, 0.9506, 0.245, 0.9523, 0.6894, 0.9675, 0.7148, 0.9714, 0.7148, 0.9713, 0.6939, 0.9692, 0.2456, 0.9497, 0.2456, 0.9482, 0.2456, 0.9624, 0.2456, 0.9654, 0.2456, 0.9583, 0.2456, 0.9513, 0.2456, 0.9684, 0.2456, 0.9688, 0.2805, 0.9366, 0.2738, 0.9407, 0.2661, 0.9492, 0.2623, 0.9506, 0.2755, 0.935, 0.2805, 0.9366, 0.2623, 0.9506, 0.2625, 0.947, 0.2429, 0.9081, 0.2429, 0.894, 0.2429, 0.9191, 0.2442, 0.9288, 0.245, 0.8932, 0.2713, 0.892, 0.273, 0.9125, 0.245, 0.9137, 0.6765, 0.9296, 0.7148, 0.9322, 0.7148, 0.9447, 0.6768, 0.9415, 0.2748, 0.9027, 0.2936, 0.9211, 0.2927, 0.9331, 0.2792, 0.9177, 0.2429, 0.9331, 0.2429, 0.9222, 0.2456, 0.9384, 0.2456, 0.9463, 0.6721, 0.9234, 0.6765, 0.9296, 0.6768, 0.9415, 0.6721, 0.9379, 0.275, 0.8826, 0.2841, 0.892, 0.2875, 0.8942, 0.2739, 0.8857, 0.677, 0.9171, 0.6741, 0.9168, 0.673, 0.9275, 0.678, 0.9313, 0.2429, 0.9063, 0.2429, 0.9074, 0.2429, 0.9148, 0.2429, 0.9203, 0.2423, 0.8795, 0.2418, 0.8515, 0.2429, 0.8746, 0.2429, 0.8947, 0.6756, 0.8978, 0.7148, 0.9058, 0.7148, 0.9195, 0.6768, 0.9148, 0.245, 0.8603, 0.2639, 0.8617, 0.2653, 0.8754, 0.245, 0.8771, 0.5383, 0.5063, 0.5337, 0.5066, 0.5412, 0.4742, 0.5432, 0.4741, 0.5494, 0.5033, 0.5469, 0.5032, 0.5468, 0.4728, 0.5479, 0.4728, 0.5379, 0.524, 0.5328, 0.5244, 0.5337, 0.5066, 0.5383, 0.5063, 0.4383, 0.5151, 0.4248, 0.5116, 0.4251, 0.4946, 0.4374, 0.4978, 0.4251, 0.4946, 0.4248, 0.5116, 0.4129, 0.4717, 0.4148, 0.4695, 0.5472, 0.5206, 0.5379, 0.524, 0.5383, 0.5063, 0.5469, 0.5032, 0.5421, 0.4874, 0.5409, 0.4874, 0.537, 0.4888, 0.5348, 0.489, 0.5414, 0.4874, 0.5421, 0.4874, 0.5348, 0.489, 0.5348, 0.4889, 0.4374, 0.4978, 0.4251, 0.4946, 0.4248, 0.465, 0.43, 0.4663, 0.4235, 0.4947, 0.4219, 0.4947, 0.4234, 0.465, 0.4241, 0.465, 0.5469, 0.5032, 0.5383, 0.5063, 0.5432, 0.4741, 0.5468, 0.4728, 0.5336, 0.5066, 0.5335, 0.5065, 0.5411, 0.4742, 0.5412, 0.4742, 0.4123, 0.4713, 0.4117, 0.4709, 0.4139, 0.4688, 0.4143, 0.4691, 0.55, 0.5207, 0.5494, 0.5033, 0.5576, 0.4767, 0.5599, 0.4788, 0.5478, 0.5032, 0.5462, 0.5032, 0.5567, 0.4774, 0.5572, 0.477, 0.423, 0.5116, 0.4213, 0.5117, 0.4117, 0.4709, 0.4123, 0.4713, 0.628, 0.5707, 0.6238, 0.5712, 0.6174, 0.5394, 0.6247, 0.5387, 0.2418, 0.5315, 0.2418, 0.5317, 0.2418, 0.4933, 0.2418, 0.4932, 0.707, 0.5572, 0.689, 0.5602, 0.6903, 0.5223, 0.707, 0.5209, 0.285, 0.5785, 0.2612, 0.5714, 0.2593, 0.5356, 0.2959, 0.5452, 0.3459, 0.5805, 0.285, 0.5785, 0.2959, 0.5452, 0.3576, 0.5457, 0.2612, 0.5714, 0.2428, 0.5685, 0.2428, 0.5343, 0.2593, 0.5356, 0.2418, 0.5317, 0.2418, 0.532, 0.2418, 0.4935, 0.2418, 0.4933, 0.6235, 0.5711, 0.6231, 0.5709, 0.6182, 0.5351, 0.6178, 0.5372, 0.689, 0.5602, 0.6646, 0.5702, 0.6552, 0.5366, 0.6903, 0.5223, 0.6646, 0.5702, 0.628, 0.5707, 0.6247, 0.5387, 0.6552, 0.5366, 0.6238, 0.5712, 0.6235, 0.5711, 0.6178, 0.5372, 0.6174, 0.5394, 0.2418, 0.5313, 0.2418, 0.5315, 0.2418, 0.4932, 0.2418, 0.4932, 0.4248, 0.5116, 0.423, 0.5116, 0.4123, 0.4713, 0.4129, 0.4717, 0.5494, 0.5033, 0.5478, 0.5032, 0.5572, 0.477, 0.5576, 0.4767, 0.4129, 0.4717, 0.4123, 0.4713, 0.4143, 0.4691, 0.4148, 0.4695, 0.5337, 0.5066, 0.5336, 0.5066, 0.5412, 0.4742, 0.5412, 0.4742, 0.4251, 0.4946, 0.4235, 0.4947, 0.4241, 0.465, 0.4248, 0.465, 0.5465, 0.4728, 0.5472, 0.4728, 0.5412, 0.4742, 0.5411, 0.4742, 0.2429, 0.9074, 0.2423, 0.8795, 0.2429, 0.8947, 0.2429, 0.9148, 0.2639, 0.8617, 0.2747, 0.8768, 0.2773, 0.8851, 0.2653, 0.8754, 0.2713, 0.892, 0.2748, 0.9027, 0.2792, 0.9177, 0.273, 0.9125, 0.2429, 0.9222, 0.2429, 0.9081, 0.2442, 0.9288, 0.2456, 0.9384, 0.2709, 0.9323, 0.2755, 0.935, 0.2625, 0.947, 0.2626, 0.9434, 0.2456, 0.9513, 0.2456, 0.9497, 0.2456, 0.9654, 0.2456, 0.9684, 0.245, 0.9484, 0.2626, 0.9434, 0.2625, 0.947, 0.245, 0.9507, 0.2456, 0.9384, 0.2442, 0.9288, 0.2456, 0.9497, 0.2456, 0.9513, 0.273, 0.9125, 0.2792, 0.9177, 0.2817, 0.935, 0.2702, 0.9335, 0.2642, 0.8789, 0.2739, 0.8857, 0.2711, 0.9028, 0.2713, 0.892, 0.2429, 0.9148, 0.2429, 0.8947, 0.2429, 0.9081, 0.2429, 0.9222, 0.2429, 0.889, 0.2429, 0.8801, 0.2423, 0.8795, 0.2429, 0.9074, 0.2429, 0.8708, 0.2423, 0.8629, 0.2429, 0.8801, 0.2429, 0.889, 0.6859, 0.8517, 0.6937, 0.8635, 0.6809, 0.8765, 0.6855, 0.8713, 0.2694, 0.8693, 0.2732, 0.8736, 0.2747, 0.8768, 0.2639, 0.8617, 0.2645, 0.8441, 0.2649, 0.8496, 0.2629, 0.8618, 0.2638, 0.8571, 0.2418, 0.8506, 0.2418, 0.8462, 0.2423, 0.8629, 0.2429, 0.8708, 0.2418, 0.8311, 0.2418, 0.8274, 0.2418, 0.8462, 0.2418, 0.8506, 0.2626, 0.8278, 0.2625, 0.8312, 0.2649, 0.8496, 0.2645, 0.8441, 0.2662, 0.8058, 0.2661, 0.8099, 0.2625, 0.8312, 0.2626, 0.8278, 0.2661, 0.8141, 0.2661, 0.8099, 0.2745, 0.8049, 0.2739, 0.8141, 0.2418, 0.8082, 0.2418, 0.8037, 0.2418, 0.8274, 0.2418, 0.8311, 0.3579, 0.3507, 0.3579, 0.3507, 0.3523, 0.3095, 0.3532, 0.3087, 0.6661, 0.3274, 0.6625, 0.323, 0.6647, 0.2864, 0.6636, 0.2892, 0.5201, 0.6127, 0.5198, 0.6126, 0.5327, 0.5243, 0.5328, 0.5244, 0.4008, 0.6127, 0.3996, 0.6125, 0.423, 0.5116, 0.4248, 0.5116, 0.5328, 0.5244, 0.5327, 0.5243, 0.5336, 0.5066, 0.5337, 0.5066, 0.5189, 0.6406, 0.52, 0.641, 0.5198, 0.6126, 0.5201, 0.6127, 0.3904, 0.657, 0.3887, 0.6554, 0.3905, 0.6363, 0.3943, 0.6366, 0.3943, 0.6366, 0.3905, 0.6363, 0.3996, 0.6125, 0.4008, 0.6127, 0.5373, 0.7482, 0.5373, 0.7482, 0.5288, 0.657, 0.5289, 0.6563, 0.5289, 0.6563, 0.5288, 0.657, 0.52, 0.641, 0.5189, 0.6406, 0.3621, 0.7302, 0.3625, 0.7288, 0.3784, 0.7176, 0.3811, 0.7206, 0.3119, 0.812, 0.3526, 0.8026, 0.3698, 0.788, 0.3693, 0.8018, 0.3693, 0.8018, 0.3698, 0.788, 0.3896, 0.7884, 0.393, 0.7893, 0.4045, 0.7341, 0.393, 0.7893, 0.3896, 0.7884, 0.4046, 0.7341, 0.363, 0.7274, 0.3625, 0.7288, 0.3485, 0.7142, 0.3512, 0.7169, 0.3563, 0.7933, 0.3526, 0.8026, 0.3041, 0.8049, 0.3064, 0.7958, 0.2418, 0.7075, 0.2418, 0.7508, 0.2418, 0.7508, 0.2418, 0.7075, 0.2418, 0.7508, 0.2418, 0.7878, 0.2418, 0.7992, 0.2418, 0.8037, 0.2418, 0.7508, 0.2418, 0.6703, 0.2418, 0.7075, 0.2418, 0.7075, 0.2418, 0.6703, 0.2418, 0.6703, 0.2418, 0.6703, 0.2418, 0.5747, 0.2418, 0.5747, 0.2418, 0.5747, 0.2418, 0.5747, 0.2418, 0.5315, 0.2418, 0.5313, 0.2418, 0.4932, 0.2418, 0.4932, 0.2442, 0.4653, 0.2442, 0.4627, 0.674, 0.4084, 0.6739, 0.408, 0.6625, 0.323, 0.6661, 0.3274, 0.2658, 0.4829, 0.2618, 0.4833, 0.2958, 0.43, 0.2957, 0.4304, 0.3379, 0.2507, 0.3379, 0.2507, 0.3652, 0.05364, 0.3656, 0.05395, 0.3124, 0.309, 0.3114, 0.3063, 0.3379, 0.2507, 0.3379, 0.2507, 0.3689, 0.04436, 0.3684, 0.04401, 0.3702, 0.04024, 0.3704, 0.04146, 0.3704, 0.04146, 0.3702, 0.04024, 0.3709, 0.0225, 0.3709, 0.0225, 0.3709, 0.02249, 0.3828, 0.02288, 0.3828, 0.02288, 0.3709, 0.0225, 0.3828, 0.02288, 0.3922, 0.02325, 0.3922, 0.02325, 0.3828, 0.02288, 0.5954, 0.05779, 0.5949, 0.05818, 0.5951, 0.05389, 0.5953, 0.05253, 0.6083, 0.07697, 0.6081, 0.07833, 0.6074, 0.05876, 0.6074, 0.05875, 0.6144, 0.2502, 0.6144, 0.2502, 0.608, 0.08256, 0.6085, 0.08218, 0.354, 0.4369, 0.3539, 0.4373, 0.3695, 0.3515, 0.3695, 0.3514, 0.6086, 0.2897, 0.6095, 0.2905, 0.6144, 0.2502, 0.6144, 0.2502, 0.707, 0.4846, 0.697, 0.4828, 0.6927, 0.4825, 0.707, 0.4821, 0.6174, 0.5394, 0.6178, 0.5372, 0.6086, 0.5028, 0.61, 0.5077, 0.61, 0.5077, 0.6086, 0.5028, 0.6128, 0.4157, 0.6128, 0.4153, 0.6285, 0.6126, 0.6285, 0.6126, 0.6235, 0.5711, 0.6238, 0.5712, 0.3019, 0.8141, 0.2739, 0.8141, 0.2745, 0.8049, 0.3041, 0.8049, 0.3436, 0.688, 0.3512, 0.7169, 0.3485, 0.7142, 0.3418, 0.6875, 0.3436, 0.688, 0.3418, 0.6875, 0.3359, 0.6159, 0.3359, 0.6159, 0.3811, 0.7206, 0.3784, 0.7176, 0.3887, 0.6554, 0.3904, 0.657])
me_cube_003.materials.append(mat_material_001)
me_cube_003.update()
arm_metarig_001 = bpy.data.armatures.new('metarig.001')  # bones are not reproduced

# ---- objects
ob_empty = bpy.data.objects.new('Empty', None)
ob_empty_001 = bpy.data.objects.new('Empty.001', img_refpixel_png)
ob_cube = bpy.data.objects.new('Cube', me_cube_003)
ob_metarig = bpy.data.objects.new('metarig', arm_metarig_001)

# ---- transforms, parenting, visibility, modifiers, constraints
ob_empty.location = (-1.0, -0.03631, 1.0)
ob_empty.rotation_euler = (1.571, -0.0, 1.571)
ob_empty.scale = (0.4041, 0.3988, 3438.0)
ob_empty.empty_display_type = 'IMAGE'
ob_empty.empty_display_size = 5.0
ob_empty_001.location = (0.5086, 1.0, 1.0)
ob_empty_001.rotation_euler = (1.571, -0.0, 0.0)
ob_empty_001.scale = (0.3942, 0.3992, 0.4355)
ob_empty_001.empty_display_type = 'IMAGE'
ob_empty_001.empty_display_size = 5.0
ob_cube.location = (0.0, 0.0, 1.501)
ob_cube.scale = (0.1943, 0.1549, 0.142)
_m = ob_cube.modifiers.new('Mirror', 'MIRROR')
_m.use_clip = True
ob_metarig.location = (0.0, 0.0, 0.0)
ob_metarig.show_in_front = True

# ---- collection membership
col_refs.objects.link(ob_empty)
col_refs.objects.link(ob_empty_001)
col_spiderman.objects.link(ob_cube)
col_spiderman.objects.link(ob_metarig)

# ---- scene / render settings (as saved in the file)
scene.frame_start = 1; scene.frame_end = 250; scene.frame_set(1)
scene.render.engine = 'BLENDER_EEVEE_NEXT'
scene.cycles.sampling_pattern = 'TABULATED_SOBOL'
scene.cycles.use_light_tree = False
scene.view_settings.view_transform = 'Filmic'
bpy.context.view_layer.update()

# ---- added for rendering (the .blend has no active camera and no usable light): camera, sun
cam_auto = bpy.data.cameras.new('AutoCamera')
cam_auto.lens = 50.0
cam_auto.sensor_width = 36.0
cam_auto.clip_end = 1000.0
ob_auto_camera = bpy.data.objects.new('AutoCamera', cam_auto)
scene.collection.objects.link(ob_auto_camera)
ob_auto_camera.location = (1.95335, -2.33208, 2.551)
ob_auto_camera.rotation_euler = (1.09748, -7.21219e-08, 0.694738)
scene.camera = ob_auto_camera
light_auto_sun = bpy.data.lights.new('AutoSun', 'SUN')
light_auto_sun.energy = 3.0
light_auto_sun.angle = 0.0523599
ob_auto_sun = bpy.data.objects.new('AutoSun', light_auto_sun)
scene.collection.objects.link(ob_auto_sun)
ob_auto_sun.rotation_euler = (0.872665, 0.174533, 0.523599)
bpy.context.view_layer.update()
